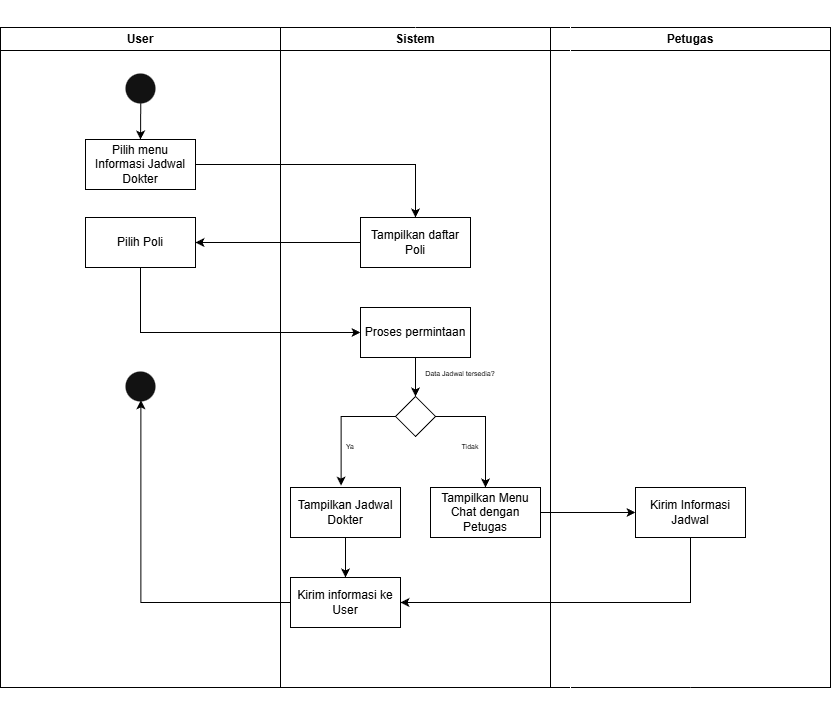

The diagram above was exported from draw.io. Its source (the exported page's mxGraphModel, read from the mxfile embedded in the PNG):
<mxGraphModel dx="1783" dy="1765" grid="1" gridSize="10" guides="1" tooltips="1" connect="1" arrows="1" fold="1" page="1" pageScale="1" pageWidth="1169" pageHeight="826" background="light-dark(#FFFFFF,#FFFFFF)" math="0" shadow="0">
  <root>
    <mxCell id="0" />
    <mxCell id="1" parent="0" />
    <mxCell id="2" parent="1" style="swimlane;whiteSpace=wrap;fillColor=none;strokeColor=light-dark(#000000,#000000);fontColor=light-dark(#000000,#000000);" value="User" vertex="1">
      <mxGeometry height="660" width="280" x="10" y="10" as="geometry" />
    </mxCell>
    <mxCell id="3" edge="1" parent="2" source="4" style="edgeStyle=orthogonalEdgeStyle;rounded=0;orthogonalLoop=1;jettySize=auto;html=1;exitX=0.507;exitY=0.886;exitDx=0;exitDy=0;entryX=0.5;entryY=0;entryDx=0;entryDy=0;strokeColor=light-dark(#000000,#000000);exitPerimeter=0;" target="5">
      <mxGeometry relative="1" as="geometry" />
    </mxCell>
    <mxCell id="4" parent="2" style="ellipse;html=1;shape=startState;strokeColor=light-dark(#000000,transparent);" value="" vertex="1">
      <mxGeometry height="38" width="38" x="121" y="42" as="geometry" />
    </mxCell>
    <mxCell id="5" parent="2" style="html=1;whiteSpace=wrap;fillColor=none;strokeColor=light-dark(#000000,#000000);fontColor=light-dark(#000000,#000000);" value="Pilih menu Informasi Jadwal Dokter" vertex="1">
      <mxGeometry height="50" width="110" x="85" y="112" as="geometry" />
    </mxCell>
    <mxCell id="6" parent="2" style="html=1;whiteSpace=wrap;fillColor=none;strokeColor=light-dark(#000000,#000000);fontColor=light-dark(#000000,#000000);" value="Pilih Poli" vertex="1">
      <mxGeometry height="50" width="110" x="85" y="190" as="geometry" />
    </mxCell>
    <mxCell id="7" parent="2" style="ellipse;html=1;shape=startState;strokeColor=light-dark(#000000,transparent);" value="" vertex="1">
      <mxGeometry height="38" width="38" x="121" y="340" as="geometry" />
    </mxCell>
    <mxCell id="8" parent="1" style="swimlane;whiteSpace=wrap;fillColor=none;strokeColor=light-dark(#000000,#000000);fontColor=light-dark(#000000,#000000);" value="Sistem" vertex="1">
      <mxGeometry height="660" width="270" x="290" y="10" as="geometry" />
    </mxCell>
    <mxCell id="9" parent="8" style="html=1;whiteSpace=wrap;fillColor=none;strokeColor=light-dark(#000000,#000000);fontColor=light-dark(#000000,#000000);" value="Tampilkan daftar Poli" vertex="1">
      <mxGeometry height="50" width="110" x="80" y="190" as="geometry" />
    </mxCell>
    <mxCell id="10" edge="1" parent="8" source="11" style="edgeStyle=orthogonalEdgeStyle;rounded=0;orthogonalLoop=1;jettySize=auto;html=1;exitX=0.5;exitY=1;exitDx=0;exitDy=0;entryX=0.5;entryY=0;entryDx=0;entryDy=0;strokeColor=light-dark(#000000,#000000);" target="13">
      <mxGeometry relative="1" as="geometry" />
    </mxCell>
    <mxCell id="11" parent="8" style="html=1;whiteSpace=wrap;fillColor=none;strokeColor=light-dark(#000000,#000000);fontColor=light-dark(#000000,#000000);" value="Proses permintaan" vertex="1">
      <mxGeometry height="50" width="110" x="80" y="280" as="geometry" />
    </mxCell>
    <mxCell id="12" edge="1" parent="8" source="13" style="edgeStyle=orthogonalEdgeStyle;rounded=0;orthogonalLoop=1;jettySize=auto;html=1;exitX=1;exitY=0.5;exitDx=0;exitDy=0;entryX=0.5;entryY=0;entryDx=0;entryDy=0;strokeColor=light-dark(#000000,#000000);" target="16">
      <mxGeometry relative="1" as="geometry" />
    </mxCell>
    <mxCell id="13" parent="8" style="rhombus;whiteSpace=wrap;html=1;strokeColor=light-dark(#000000,#000000);fillColor=light-dark(#FFFFFF,transparent);" value="" vertex="1">
      <mxGeometry height="40" width="40" x="115" y="369" as="geometry" />
    </mxCell>
    <mxCell id="14" edge="1" parent="8" source="15" style="edgeStyle=orthogonalEdgeStyle;rounded=0;orthogonalLoop=1;jettySize=auto;html=1;exitX=0.5;exitY=1;exitDx=0;exitDy=0;entryX=0.5;entryY=0;entryDx=0;entryDy=0;strokeColor=light-dark(#000000,#000000);" target="17">
      <mxGeometry relative="1" as="geometry" />
    </mxCell>
    <mxCell id="15" parent="8" style="html=1;whiteSpace=wrap;fillColor=none;strokeColor=light-dark(#000000,#000000);fontColor=light-dark(#000000,#000000);" value="Tampilkan Jadwal Dokter" vertex="1">
      <mxGeometry height="50" width="110" x="10" y="460" as="geometry" />
    </mxCell>
    <mxCell id="16" parent="8" style="html=1;whiteSpace=wrap;fillColor=none;strokeColor=light-dark(#000000,#000000);fontColor=light-dark(#000000,#000000);" value="Tampilkan Menu Chat dengan Petugas" vertex="1">
      <mxGeometry height="50" width="110" x="150" y="460" as="geometry" />
    </mxCell>
    <mxCell id="17" parent="8" style="html=1;whiteSpace=wrap;fillColor=none;strokeColor=light-dark(#000000,#000000);fontColor=light-dark(#000000,#000000);" value="Kirim informasi ke User" vertex="1">
      <mxGeometry height="50" width="110" x="10" y="550" as="geometry" />
    </mxCell>
    <mxCell id="18" parent="8" style="text;html=1;whiteSpace=wrap;strokeColor=none;fillColor=none;align=center;verticalAlign=middle;rounded=0;fontColor=light-dark(#000000,#000000);" value="&lt;font style=&quot;font-size: 7px;&quot;&gt;Data Jadwal tersedia?&lt;/font&gt;" vertex="1">
      <mxGeometry height="30" width="80" x="140" y="330" as="geometry" />
    </mxCell>
    <mxCell id="19" edge="1" parent="8" source="13" style="edgeStyle=orthogonalEdgeStyle;rounded=0;orthogonalLoop=1;jettySize=auto;html=1;exitX=0;exitY=0.5;exitDx=0;exitDy=0;entryX=0.46;entryY=-0.038;entryDx=0;entryDy=0;entryPerimeter=0;fontColor=light-dark(#000000,#000000);strokeColor=light-dark(#000000,#000000);" target="15">
      <mxGeometry relative="1" as="geometry" />
    </mxCell>
    <mxCell id="20" parent="8" style="text;html=1;whiteSpace=wrap;strokeColor=none;fillColor=none;align=center;verticalAlign=middle;rounded=0;fontColor=light-dark(#000000,#000000);" value="&lt;font style=&quot;font-size: 7px;&quot;&gt;Ya&lt;/font&gt;" vertex="1">
      <mxGeometry height="30" width="20" x="60" y="403" as="geometry" />
    </mxCell>
    <mxCell id="21" parent="8" style="text;html=1;whiteSpace=wrap;strokeColor=none;fillColor=none;align=center;verticalAlign=middle;rounded=0;fontColor=light-dark(#000000,#000000);" value="&lt;font style=&quot;font-size: 7px;&quot;&gt;Tidak&lt;/font&gt;" vertex="1">
      <mxGeometry height="30" width="20" x="180" y="403" as="geometry" />
    </mxCell>
    <mxCell id="22" parent="1" style="swimlane;whiteSpace=wrap;fillColor=none;strokeColor=light-dark(#000000,#000000);fontColor=light-dark(#000000,#000000);" value="Petugas" vertex="1">
      <mxGeometry height="660" width="280" x="560" y="10" as="geometry" />
    </mxCell>
    <mxCell id="23" parent="22" style="html=1;whiteSpace=wrap;fillColor=none;strokeColor=light-dark(#000000,#000000);fontColor=light-dark(#000000,#000000);" value="Kirim Informasi Jadwal" vertex="1">
      <mxGeometry height="50" width="110" x="85" y="460" as="geometry" />
    </mxCell>
    <mxCell id="24" edge="1" parent="1" source="8" style="edgeStyle=orthogonalEdgeStyle;rounded=0;orthogonalLoop=1;jettySize=auto;html=1;" target="22" value="">
      <mxGeometry relative="1" as="geometry" />
    </mxCell>
    <mxCell id="25" edge="1" parent="1" source="5" style="endArrow=classic;html=1;rounded=0;exitX=1;exitY=0.5;exitDx=0;exitDy=0;entryX=0.5;entryY=0;entryDx=0;entryDy=0;strokeColor=light-dark(#000000,#000000);" target="9" value="">
      <mxGeometry height="50" relative="1" width="50" as="geometry">
        <Array as="points">
          <mxPoint x="425" y="147" />
        </Array>
        <mxPoint x="360" y="200" as="sourcePoint" />
        <mxPoint x="410" y="150" as="targetPoint" />
      </mxGeometry>
    </mxCell>
    <mxCell id="26" edge="1" parent="1" source="9" style="edgeStyle=orthogonalEdgeStyle;rounded=0;orthogonalLoop=1;jettySize=auto;html=1;exitX=0;exitY=0.5;exitDx=0;exitDy=0;entryX=1;entryY=0.5;entryDx=0;entryDy=0;strokeColor=light-dark(#000000,#000000);" target="6">
      <mxGeometry relative="1" as="geometry" />
    </mxCell>
    <mxCell id="27" edge="1" parent="1" source="6" style="edgeStyle=orthogonalEdgeStyle;rounded=0;orthogonalLoop=1;jettySize=auto;html=1;exitX=0.5;exitY=1;exitDx=0;exitDy=0;entryX=0;entryY=0.5;entryDx=0;entryDy=0;strokeColor=light-dark(#000000,#000000);" target="11">
      <mxGeometry relative="1" as="geometry" />
    </mxCell>
    <mxCell id="28" edge="1" parent="1" source="17" style="edgeStyle=orthogonalEdgeStyle;rounded=0;orthogonalLoop=1;jettySize=auto;html=1;exitX=0;exitY=0.5;exitDx=0;exitDy=0;entryX=0.511;entryY=0.862;entryDx=0;entryDy=0;entryPerimeter=0;strokeColor=light-dark(#000000,#000000);" target="7">
      <mxGeometry relative="1" as="geometry" />
    </mxCell>
    <mxCell id="29" edge="1" parent="1" source="16" style="edgeStyle=orthogonalEdgeStyle;rounded=0;orthogonalLoop=1;jettySize=auto;html=1;exitX=1;exitY=0.5;exitDx=0;exitDy=0;entryX=0;entryY=0.5;entryDx=0;entryDy=0;strokeColor=light-dark(#000000,#000000);" target="23">
      <mxGeometry relative="1" as="geometry" />
    </mxCell>
    <mxCell id="30" edge="1" parent="1" source="23" style="edgeStyle=orthogonalEdgeStyle;rounded=0;orthogonalLoop=1;jettySize=auto;html=1;exitX=0.5;exitY=1;exitDx=0;exitDy=0;entryX=1;entryY=0.5;entryDx=0;entryDy=0;strokeColor=light-dark(#000000,#000000);" target="17">
      <mxGeometry relative="1" as="geometry" />
    </mxCell>
  </root>
</mxGraphModel>